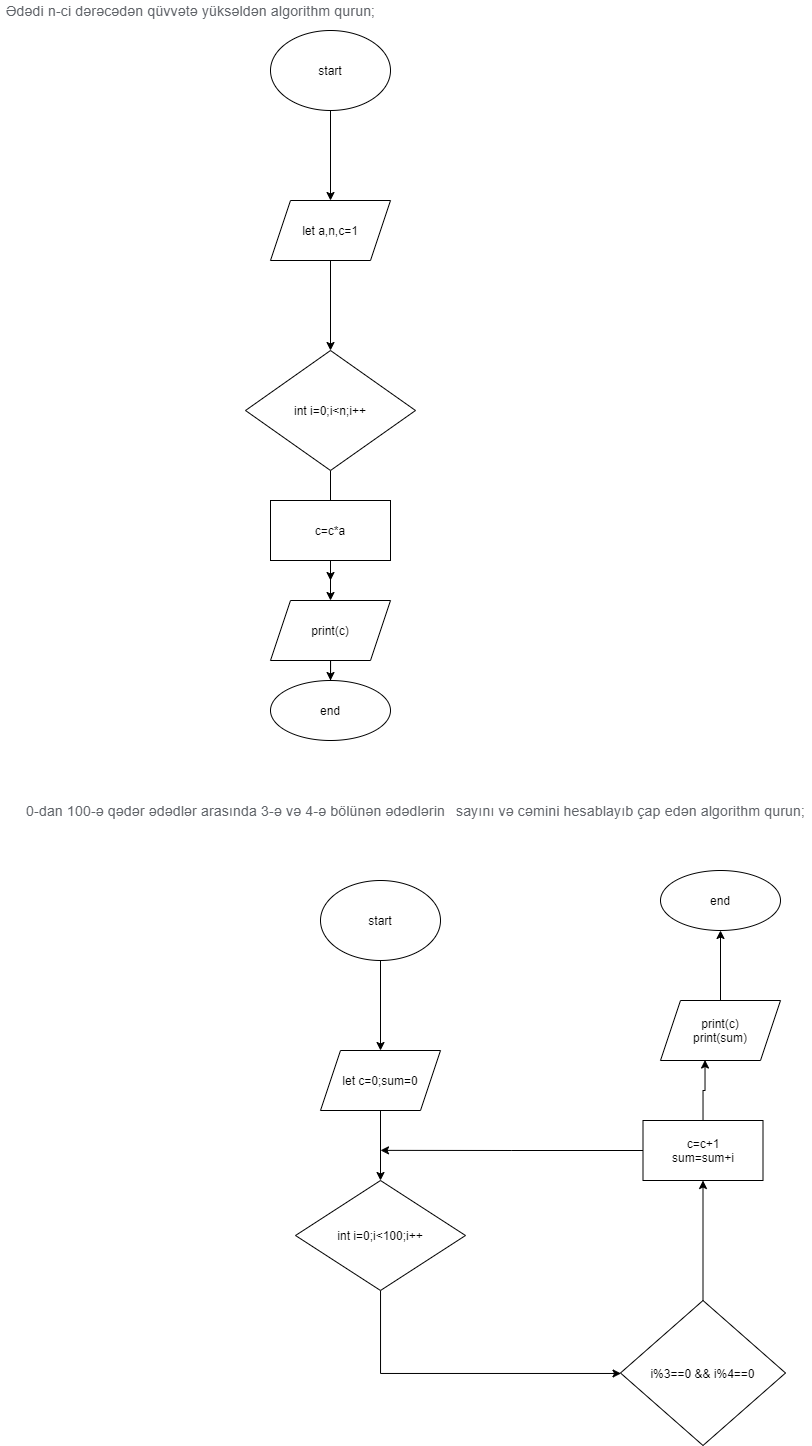

The diagram above was exported from draw.io. Its source (the exported page's mxGraphModel, read from the mxfile embedded in the PNG):
<mxGraphModel dx="981" dy="526" grid="1" gridSize="10" guides="1" tooltips="1" connect="1" arrows="1" fold="1" page="1" pageScale="1" pageWidth="827" pageHeight="1169" math="0" shadow="0">
  <root>
    <mxCell id="WIyWlLk6GJQsqaUBKTNV-0" />
    <mxCell id="WIyWlLk6GJQsqaUBKTNV-1" parent="WIyWlLk6GJQsqaUBKTNV-0" />
    <mxCell id="1z9Vx46G84H6l4GPrh1A-0" value="&lt;span style=&quot;color: rgb(95 , 99 , 104) ; font-family: &amp;#34;roboto&amp;#34; , &amp;#34;robotodraft&amp;#34; , &amp;#34;helvetica&amp;#34; , &amp;#34;arial&amp;#34; , sans-serif ; font-size: 14px ; letter-spacing: 0.2px ; background-color: rgb(255 , 255 , 255)&quot;&gt;Ədədi n-ci dərəcədən qüvvətə yüksəldən algorithm qurun;&lt;/span&gt;" style="text;html=1;align=center;verticalAlign=middle;resizable=0;points=[];autosize=1;strokeColor=none;fillColor=none;" vertex="1" parent="WIyWlLk6GJQsqaUBKTNV-1">
      <mxGeometry width="380" height="20" as="geometry" />
    </mxCell>
    <mxCell id="1z9Vx46G84H6l4GPrh1A-3" value="" style="edgeStyle=orthogonalEdgeStyle;rounded=0;orthogonalLoop=1;jettySize=auto;html=1;" edge="1" parent="WIyWlLk6GJQsqaUBKTNV-1" source="1z9Vx46G84H6l4GPrh1A-1" target="1z9Vx46G84H6l4GPrh1A-2">
      <mxGeometry relative="1" as="geometry" />
    </mxCell>
    <mxCell id="1z9Vx46G84H6l4GPrh1A-1" value="start" style="ellipse;whiteSpace=wrap;html=1;" vertex="1" parent="WIyWlLk6GJQsqaUBKTNV-1">
      <mxGeometry x="270" y="30" width="120" height="80" as="geometry" />
    </mxCell>
    <mxCell id="1z9Vx46G84H6l4GPrh1A-7" value="" style="edgeStyle=orthogonalEdgeStyle;rounded=0;orthogonalLoop=1;jettySize=auto;html=1;" edge="1" parent="WIyWlLk6GJQsqaUBKTNV-1" source="1z9Vx46G84H6l4GPrh1A-2" target="1z9Vx46G84H6l4GPrh1A-6">
      <mxGeometry relative="1" as="geometry" />
    </mxCell>
    <mxCell id="1z9Vx46G84H6l4GPrh1A-2" value="let a,n,c=1" style="shape=parallelogram;perimeter=parallelogramPerimeter;whiteSpace=wrap;html=1;fixedSize=1;" vertex="1" parent="WIyWlLk6GJQsqaUBKTNV-1">
      <mxGeometry x="270" y="200" width="120" height="60" as="geometry" />
    </mxCell>
    <mxCell id="1z9Vx46G84H6l4GPrh1A-9" value="" style="edgeStyle=orthogonalEdgeStyle;rounded=0;orthogonalLoop=1;jettySize=auto;html=1;" edge="1" parent="WIyWlLk6GJQsqaUBKTNV-1" source="1z9Vx46G84H6l4GPrh1A-6">
      <mxGeometry relative="1" as="geometry">
        <mxPoint x="330" y="580" as="targetPoint" />
      </mxGeometry>
    </mxCell>
    <mxCell id="1z9Vx46G84H6l4GPrh1A-6" value="&lt;span&gt;int i=0;i&amp;lt;n;i++&lt;/span&gt;" style="rhombus;whiteSpace=wrap;html=1;" vertex="1" parent="WIyWlLk6GJQsqaUBKTNV-1">
      <mxGeometry x="245" y="350" width="170" height="120" as="geometry" />
    </mxCell>
    <mxCell id="1z9Vx46G84H6l4GPrh1A-15" value="" style="edgeStyle=orthogonalEdgeStyle;rounded=0;orthogonalLoop=1;jettySize=auto;html=1;" edge="1" parent="WIyWlLk6GJQsqaUBKTNV-1" source="1z9Vx46G84H6l4GPrh1A-10" target="1z9Vx46G84H6l4GPrh1A-14">
      <mxGeometry relative="1" as="geometry" />
    </mxCell>
    <mxCell id="1z9Vx46G84H6l4GPrh1A-10" value="print(c)" style="shape=parallelogram;perimeter=parallelogramPerimeter;whiteSpace=wrap;html=1;fixedSize=1;" vertex="1" parent="WIyWlLk6GJQsqaUBKTNV-1">
      <mxGeometry x="270" y="600" width="120" height="60" as="geometry" />
    </mxCell>
    <mxCell id="1z9Vx46G84H6l4GPrh1A-13" style="edgeStyle=orthogonalEdgeStyle;rounded=0;orthogonalLoop=1;jettySize=auto;html=1;" edge="1" parent="WIyWlLk6GJQsqaUBKTNV-1" source="1z9Vx46G84H6l4GPrh1A-11" target="1z9Vx46G84H6l4GPrh1A-10">
      <mxGeometry relative="1" as="geometry" />
    </mxCell>
    <mxCell id="1z9Vx46G84H6l4GPrh1A-11" value="&lt;span&gt;c=c*a&lt;/span&gt;" style="whiteSpace=wrap;html=1;" vertex="1" parent="WIyWlLk6GJQsqaUBKTNV-1">
      <mxGeometry x="270" y="500" width="120" height="60" as="geometry" />
    </mxCell>
    <mxCell id="1z9Vx46G84H6l4GPrh1A-14" value="end" style="ellipse;whiteSpace=wrap;html=1;" vertex="1" parent="WIyWlLk6GJQsqaUBKTNV-1">
      <mxGeometry x="270" y="680" width="120" height="60" as="geometry" />
    </mxCell>
    <mxCell id="1z9Vx46G84H6l4GPrh1A-16" value="&lt;span style=&quot;color: rgb(95 , 99 , 104) ; font-family: &amp;#34;roboto&amp;#34; , &amp;#34;robotodraft&amp;#34; , &amp;#34;helvetica&amp;#34; , &amp;#34;arial&amp;#34; , sans-serif ; font-size: 14px ; letter-spacing: 0.2px ; background-color: rgb(255 , 255 , 255)&quot;&gt;0-dan 100-ə qədər ədədlər arasında 3-ə və 4-ə bölünən ədədlərin&lt;/span&gt;" style="text;html=1;align=center;verticalAlign=middle;resizable=0;points=[];autosize=1;strokeColor=none;fillColor=none;" vertex="1" parent="WIyWlLk6GJQsqaUBKTNV-1">
      <mxGeometry x="20" y="800" width="430" height="20" as="geometry" />
    </mxCell>
    <mxCell id="1z9Vx46G84H6l4GPrh1A-19" value="" style="edgeStyle=orthogonalEdgeStyle;rounded=0;orthogonalLoop=1;jettySize=auto;html=1;" edge="1" parent="WIyWlLk6GJQsqaUBKTNV-1" source="1z9Vx46G84H6l4GPrh1A-17" target="1z9Vx46G84H6l4GPrh1A-18">
      <mxGeometry relative="1" as="geometry" />
    </mxCell>
    <mxCell id="1z9Vx46G84H6l4GPrh1A-17" value="start" style="ellipse;whiteSpace=wrap;html=1;" vertex="1" parent="WIyWlLk6GJQsqaUBKTNV-1">
      <mxGeometry x="320" y="880" width="120" height="80" as="geometry" />
    </mxCell>
    <mxCell id="1z9Vx46G84H6l4GPrh1A-22" value="" style="edgeStyle=orthogonalEdgeStyle;rounded=0;orthogonalLoop=1;jettySize=auto;html=1;" edge="1" parent="WIyWlLk6GJQsqaUBKTNV-1" source="1z9Vx46G84H6l4GPrh1A-18" target="1z9Vx46G84H6l4GPrh1A-21">
      <mxGeometry relative="1" as="geometry" />
    </mxCell>
    <mxCell id="1z9Vx46G84H6l4GPrh1A-18" value="let c=0;sum=0" style="shape=parallelogram;perimeter=parallelogramPerimeter;whiteSpace=wrap;html=1;fixedSize=1;" vertex="1" parent="WIyWlLk6GJQsqaUBKTNV-1">
      <mxGeometry x="320" y="1050" width="120" height="60" as="geometry" />
    </mxCell>
    <mxCell id="1z9Vx46G84H6l4GPrh1A-20" value="&lt;span style=&quot;color: rgb(95 , 99 , 104) ; font-family: &amp;#34;roboto&amp;#34; , &amp;#34;robotodraft&amp;#34; , &amp;#34;helvetica&amp;#34; , &amp;#34;arial&amp;#34; , sans-serif ; font-size: 14px ; letter-spacing: 0.2px ; background-color: rgb(255 , 255 , 255)&quot;&gt;sayını və cəmini hesablayıb çap edən algorithm qurun;&lt;/span&gt;" style="text;html=1;align=center;verticalAlign=middle;resizable=0;points=[];autosize=1;strokeColor=none;fillColor=none;" vertex="1" parent="WIyWlLk6GJQsqaUBKTNV-1">
      <mxGeometry x="450" y="800" width="360" height="20" as="geometry" />
    </mxCell>
    <mxCell id="1z9Vx46G84H6l4GPrh1A-24" value="" style="edgeStyle=orthogonalEdgeStyle;rounded=0;orthogonalLoop=1;jettySize=auto;html=1;" edge="1" parent="WIyWlLk6GJQsqaUBKTNV-1" source="1z9Vx46G84H6l4GPrh1A-21" target="1z9Vx46G84H6l4GPrh1A-23">
      <mxGeometry relative="1" as="geometry">
        <Array as="points">
          <mxPoint x="380" y="1373" />
        </Array>
      </mxGeometry>
    </mxCell>
    <mxCell id="1z9Vx46G84H6l4GPrh1A-21" value="int i=0;i&amp;lt;100;i++" style="rhombus;whiteSpace=wrap;html=1;" vertex="1" parent="WIyWlLk6GJQsqaUBKTNV-1">
      <mxGeometry x="295" y="1180" width="170" height="110" as="geometry" />
    </mxCell>
    <mxCell id="1z9Vx46G84H6l4GPrh1A-32" style="edgeStyle=orthogonalEdgeStyle;rounded=0;orthogonalLoop=1;jettySize=auto;html=1;entryX=0.5;entryY=1;entryDx=0;entryDy=0;" edge="1" parent="WIyWlLk6GJQsqaUBKTNV-1" source="1z9Vx46G84H6l4GPrh1A-23" target="1z9Vx46G84H6l4GPrh1A-27">
      <mxGeometry relative="1" as="geometry" />
    </mxCell>
    <mxCell id="1z9Vx46G84H6l4GPrh1A-23" value="i%3==0 &amp;amp;&amp;amp; i%4==0" style="rhombus;whiteSpace=wrap;html=1;" vertex="1" parent="WIyWlLk6GJQsqaUBKTNV-1">
      <mxGeometry x="620" y="1300" width="165" height="145" as="geometry" />
    </mxCell>
    <mxCell id="1z9Vx46G84H6l4GPrh1A-33" style="edgeStyle=orthogonalEdgeStyle;rounded=0;orthogonalLoop=1;jettySize=auto;html=1;exitX=0;exitY=0.5;exitDx=0;exitDy=0;" edge="1" parent="WIyWlLk6GJQsqaUBKTNV-1" source="1z9Vx46G84H6l4GPrh1A-27">
      <mxGeometry relative="1" as="geometry">
        <mxPoint x="380" y="1149.8620689655172" as="targetPoint" />
      </mxGeometry>
    </mxCell>
    <mxCell id="1z9Vx46G84H6l4GPrh1A-34" style="edgeStyle=orthogonalEdgeStyle;rounded=0;orthogonalLoop=1;jettySize=auto;html=1;entryX=0.371;entryY=0.992;entryDx=0;entryDy=0;entryPerimeter=0;" edge="1" parent="WIyWlLk6GJQsqaUBKTNV-1" source="1z9Vx46G84H6l4GPrh1A-27" target="1z9Vx46G84H6l4GPrh1A-28">
      <mxGeometry relative="1" as="geometry" />
    </mxCell>
    <mxCell id="1z9Vx46G84H6l4GPrh1A-27" value="c=c+1&lt;br&gt;sum=sum+i" style="rounded=0;whiteSpace=wrap;html=1;" vertex="1" parent="WIyWlLk6GJQsqaUBKTNV-1">
      <mxGeometry x="642.5" y="1120" width="120" height="60" as="geometry" />
    </mxCell>
    <mxCell id="1z9Vx46G84H6l4GPrh1A-35" style="edgeStyle=orthogonalEdgeStyle;rounded=0;orthogonalLoop=1;jettySize=auto;html=1;" edge="1" parent="WIyWlLk6GJQsqaUBKTNV-1" source="1z9Vx46G84H6l4GPrh1A-28" target="1z9Vx46G84H6l4GPrh1A-30">
      <mxGeometry relative="1" as="geometry" />
    </mxCell>
    <mxCell id="1z9Vx46G84H6l4GPrh1A-28" value="print(c)&lt;br&gt;print(sum)" style="shape=parallelogram;perimeter=parallelogramPerimeter;whiteSpace=wrap;html=1;fixedSize=1;rounded=0;" vertex="1" parent="WIyWlLk6GJQsqaUBKTNV-1">
      <mxGeometry x="660" y="1000" width="120" height="60" as="geometry" />
    </mxCell>
    <mxCell id="1z9Vx46G84H6l4GPrh1A-30" value="end" style="ellipse;whiteSpace=wrap;html=1;rounded=0;" vertex="1" parent="WIyWlLk6GJQsqaUBKTNV-1">
      <mxGeometry x="660" y="870" width="120" height="60" as="geometry" />
    </mxCell>
  </root>
</mxGraphModel>